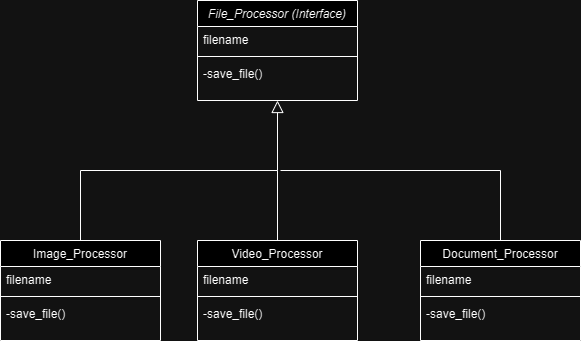

The diagram above was exported from draw.io. Its source (the exported page's mxGraphModel, read from the mxfile embedded in the PNG):
<mxGraphModel dx="1426" dy="751" grid="1" gridSize="10" guides="1" tooltips="1" connect="1" arrows="1" fold="1" page="1" pageScale="1" pageWidth="827" pageHeight="1169" math="0" shadow="0">
  <root>
    <mxCell id="WIyWlLk6GJQsqaUBKTNV-0" />
    <mxCell id="WIyWlLk6GJQsqaUBKTNV-1" parent="WIyWlLk6GJQsqaUBKTNV-0" />
    <mxCell id="zkfFHV4jXpPFQw0GAbJ--0" value="File_Processor (Interface)" style="swimlane;fontStyle=2;align=center;verticalAlign=top;childLayout=stackLayout;horizontal=1;startSize=26;horizontalStack=0;resizeParent=1;resizeLast=0;collapsible=1;marginBottom=0;rounded=0;shadow=0;strokeWidth=1;" parent="WIyWlLk6GJQsqaUBKTNV-1" vertex="1">
      <mxGeometry x="237" y="120" width="160" height="100" as="geometry">
        <mxRectangle x="230" y="140" width="160" height="26" as="alternateBounds" />
      </mxGeometry>
    </mxCell>
    <mxCell id="zkfFHV4jXpPFQw0GAbJ--2" value="filename&#10;" style="text;align=left;verticalAlign=top;spacingLeft=4;spacingRight=4;overflow=hidden;rotatable=0;points=[[0,0.5],[1,0.5]];portConstraint=eastwest;rounded=0;shadow=0;html=0;" parent="zkfFHV4jXpPFQw0GAbJ--0" vertex="1">
      <mxGeometry y="26" width="160" height="26" as="geometry" />
    </mxCell>
    <mxCell id="zkfFHV4jXpPFQw0GAbJ--4" value="" style="line;html=1;strokeWidth=1;align=left;verticalAlign=middle;spacingTop=-1;spacingLeft=3;spacingRight=3;rotatable=0;labelPosition=right;points=[];portConstraint=eastwest;" parent="zkfFHV4jXpPFQw0GAbJ--0" vertex="1">
      <mxGeometry y="52" width="160" height="8" as="geometry" />
    </mxCell>
    <mxCell id="zkfFHV4jXpPFQw0GAbJ--5" value="-save_file()" style="text;align=left;verticalAlign=top;spacingLeft=4;spacingRight=4;overflow=hidden;rotatable=0;points=[[0,0.5],[1,0.5]];portConstraint=eastwest;" parent="zkfFHV4jXpPFQw0GAbJ--0" vertex="1">
      <mxGeometry y="60" width="160" height="26" as="geometry" />
    </mxCell>
    <mxCell id="zkfFHV4jXpPFQw0GAbJ--6" value="Image_Processor" style="swimlane;fontStyle=0;align=center;verticalAlign=top;childLayout=stackLayout;horizontal=1;startSize=26;horizontalStack=0;resizeParent=1;resizeLast=0;collapsible=1;marginBottom=0;rounded=0;shadow=0;strokeWidth=1;" parent="WIyWlLk6GJQsqaUBKTNV-1" vertex="1">
      <mxGeometry x="40" y="360" width="160" height="100" as="geometry">
        <mxRectangle x="130" y="380" width="160" height="26" as="alternateBounds" />
      </mxGeometry>
    </mxCell>
    <mxCell id="zkfFHV4jXpPFQw0GAbJ--7" value="filename" style="text;align=left;verticalAlign=top;spacingLeft=4;spacingRight=4;overflow=hidden;rotatable=0;points=[[0,0.5],[1,0.5]];portConstraint=eastwest;" parent="zkfFHV4jXpPFQw0GAbJ--6" vertex="1">
      <mxGeometry y="26" width="160" height="26" as="geometry" />
    </mxCell>
    <mxCell id="zkfFHV4jXpPFQw0GAbJ--9" value="" style="line;html=1;strokeWidth=1;align=left;verticalAlign=middle;spacingTop=-1;spacingLeft=3;spacingRight=3;rotatable=0;labelPosition=right;points=[];portConstraint=eastwest;" parent="zkfFHV4jXpPFQw0GAbJ--6" vertex="1">
      <mxGeometry y="52" width="160" height="8" as="geometry" />
    </mxCell>
    <mxCell id="zkfFHV4jXpPFQw0GAbJ--11" value="-save_file()" style="text;align=left;verticalAlign=top;spacingLeft=4;spacingRight=4;overflow=hidden;rotatable=0;points=[[0,0.5],[1,0.5]];portConstraint=eastwest;" parent="zkfFHV4jXpPFQw0GAbJ--6" vertex="1">
      <mxGeometry y="60" width="160" height="26" as="geometry" />
    </mxCell>
    <mxCell id="zkfFHV4jXpPFQw0GAbJ--12" value="" style="endArrow=block;endSize=10;endFill=0;shadow=0;strokeWidth=1;rounded=0;edgeStyle=elbowEdgeStyle;elbow=vertical;" parent="WIyWlLk6GJQsqaUBKTNV-1" source="zkfFHV4jXpPFQw0GAbJ--6" target="zkfFHV4jXpPFQw0GAbJ--0" edge="1">
      <mxGeometry width="160" relative="1" as="geometry">
        <mxPoint x="200" y="203" as="sourcePoint" />
        <mxPoint x="200" y="203" as="targetPoint" />
      </mxGeometry>
    </mxCell>
    <mxCell id="XraF0USsFKxII5jwZfvv-6" value="Video_Processor" style="swimlane;fontStyle=0;align=center;verticalAlign=top;childLayout=stackLayout;horizontal=1;startSize=26;horizontalStack=0;resizeParent=1;resizeLast=0;collapsible=1;marginBottom=0;rounded=0;shadow=0;strokeWidth=1;" parent="WIyWlLk6GJQsqaUBKTNV-1" vertex="1">
      <mxGeometry x="237" y="360" width="160" height="100" as="geometry">
        <mxRectangle x="130" y="380" width="160" height="26" as="alternateBounds" />
      </mxGeometry>
    </mxCell>
    <mxCell id="XraF0USsFKxII5jwZfvv-7" value="filename" style="text;align=left;verticalAlign=top;spacingLeft=4;spacingRight=4;overflow=hidden;rotatable=0;points=[[0,0.5],[1,0.5]];portConstraint=eastwest;" parent="XraF0USsFKxII5jwZfvv-6" vertex="1">
      <mxGeometry y="26" width="160" height="26" as="geometry" />
    </mxCell>
    <mxCell id="XraF0USsFKxII5jwZfvv-9" value="" style="line;html=1;strokeWidth=1;align=left;verticalAlign=middle;spacingTop=-1;spacingLeft=3;spacingRight=3;rotatable=0;labelPosition=right;points=[];portConstraint=eastwest;" parent="XraF0USsFKxII5jwZfvv-6" vertex="1">
      <mxGeometry y="52" width="160" height="8" as="geometry" />
    </mxCell>
    <mxCell id="XraF0USsFKxII5jwZfvv-10" value="-save_file()" style="text;align=left;verticalAlign=top;spacingLeft=4;spacingRight=4;overflow=hidden;rotatable=0;points=[[0,0.5],[1,0.5]];portConstraint=eastwest;fontStyle=0" parent="XraF0USsFKxII5jwZfvv-6" vertex="1">
      <mxGeometry y="60" width="160" height="26" as="geometry" />
    </mxCell>
    <mxCell id="XraF0USsFKxII5jwZfvv-26" style="edgeStyle=none;rounded=0;orthogonalLoop=1;jettySize=auto;html=1;exitX=0.5;exitY=0;exitDx=0;exitDy=0;endArrow=none;endFill=0;" parent="WIyWlLk6GJQsqaUBKTNV-1" source="XraF0USsFKxII5jwZfvv-12" edge="1">
      <mxGeometry relative="1" as="geometry">
        <mxPoint x="320" y="290" as="targetPoint" />
        <Array as="points">
          <mxPoint x="540" y="290" />
        </Array>
      </mxGeometry>
    </mxCell>
    <mxCell id="XraF0USsFKxII5jwZfvv-12" value="Document_Processor&#10;" style="swimlane;fontStyle=0;align=center;verticalAlign=top;childLayout=stackLayout;horizontal=1;startSize=26;horizontalStack=0;resizeParent=1;resizeLast=0;collapsible=1;marginBottom=0;rounded=0;shadow=0;strokeWidth=1;" parent="WIyWlLk6GJQsqaUBKTNV-1" vertex="1">
      <mxGeometry x="460" y="360" width="160" height="100" as="geometry">
        <mxRectangle x="130" y="380" width="160" height="26" as="alternateBounds" />
      </mxGeometry>
    </mxCell>
    <mxCell id="XraF0USsFKxII5jwZfvv-13" value="filename" style="text;align=left;verticalAlign=top;spacingLeft=4;spacingRight=4;overflow=hidden;rotatable=0;points=[[0,0.5],[1,0.5]];portConstraint=eastwest;" parent="XraF0USsFKxII5jwZfvv-12" vertex="1">
      <mxGeometry y="26" width="160" height="26" as="geometry" />
    </mxCell>
    <mxCell id="XraF0USsFKxII5jwZfvv-15" value="" style="line;html=1;strokeWidth=1;align=left;verticalAlign=middle;spacingTop=-1;spacingLeft=3;spacingRight=3;rotatable=0;labelPosition=right;points=[];portConstraint=eastwest;" parent="XraF0USsFKxII5jwZfvv-12" vertex="1">
      <mxGeometry y="52" width="160" height="8" as="geometry" />
    </mxCell>
    <mxCell id="XraF0USsFKxII5jwZfvv-16" value="-save_file()&#10;" style="text;align=left;verticalAlign=top;spacingLeft=4;spacingRight=4;overflow=hidden;rotatable=0;points=[[0,0.5],[1,0.5]];portConstraint=eastwest;fontStyle=0" parent="XraF0USsFKxII5jwZfvv-12" vertex="1">
      <mxGeometry y="60" width="160" height="26" as="geometry" />
    </mxCell>
    <mxCell id="XraF0USsFKxII5jwZfvv-25" value="" style="endArrow=none;html=1;rounded=0;exitX=0.5;exitY=0;exitDx=0;exitDy=0;" parent="WIyWlLk6GJQsqaUBKTNV-1" source="XraF0USsFKxII5jwZfvv-6" edge="1">
      <mxGeometry width="50" height="50" relative="1" as="geometry">
        <mxPoint x="390" y="400" as="sourcePoint" />
        <mxPoint x="317" y="290" as="targetPoint" />
      </mxGeometry>
    </mxCell>
  </root>
</mxGraphModel>